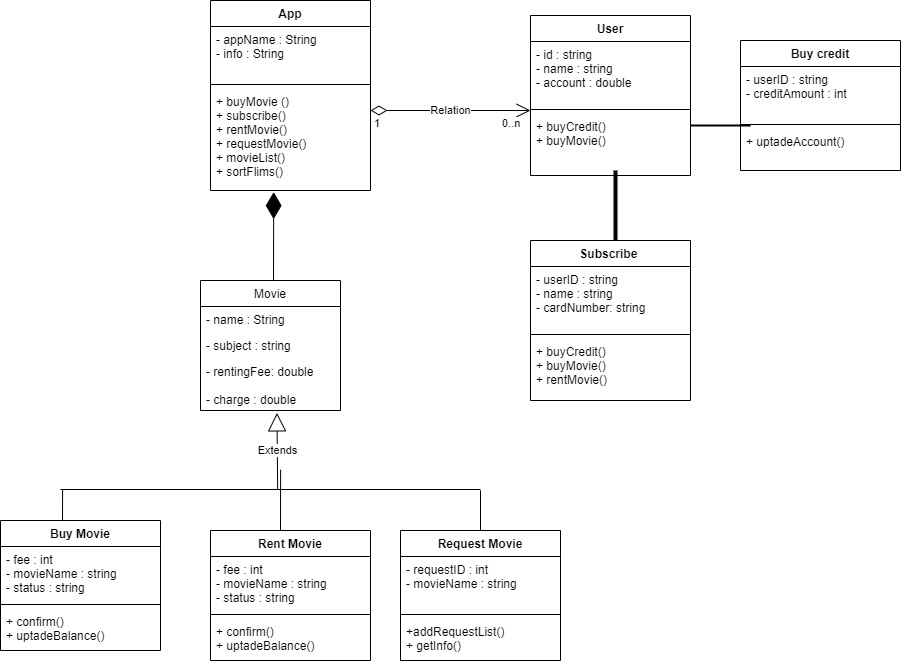

The diagram above was exported from draw.io. Its source (the exported page's mxGraphModel, read from the mxfile embedded in the PNG):
<mxGraphModel dx="1237" dy="540" grid="1" gridSize="10" guides="1" tooltips="1" connect="1" arrows="1" fold="1" page="1" pageScale="1" pageWidth="850" pageHeight="1100" background="none" math="0" shadow="0">
  <root>
    <mxCell id="0" />
    <mxCell id="1" parent="0" />
    <mxCell id="eQzFFG46YaiYN5gYC_2v-1" value="App" style="swimlane;fontStyle=1;align=center;verticalAlign=top;childLayout=stackLayout;horizontal=1;startSize=26;horizontalStack=0;resizeParent=1;resizeParentMax=0;resizeLast=0;collapsible=1;marginBottom=0;" vertex="1" parent="1">
      <mxGeometry x="210" y="40" width="160" height="190" as="geometry" />
    </mxCell>
    <mxCell id="eQzFFG46YaiYN5gYC_2v-2" value="- appName : String&#10;- info : String" style="text;strokeColor=none;fillColor=none;align=left;verticalAlign=top;spacingLeft=4;spacingRight=4;overflow=hidden;rotatable=0;points=[[0,0.5],[1,0.5]];portConstraint=eastwest;" vertex="1" parent="eQzFFG46YaiYN5gYC_2v-1">
      <mxGeometry y="26" width="160" height="54" as="geometry" />
    </mxCell>
    <mxCell id="eQzFFG46YaiYN5gYC_2v-3" value="" style="line;strokeWidth=1;fillColor=none;align=left;verticalAlign=middle;spacingTop=-1;spacingLeft=3;spacingRight=3;rotatable=0;labelPosition=right;points=[];portConstraint=eastwest;" vertex="1" parent="eQzFFG46YaiYN5gYC_2v-1">
      <mxGeometry y="80" width="160" height="8" as="geometry" />
    </mxCell>
    <mxCell id="eQzFFG46YaiYN5gYC_2v-4" value="+ buyMovie ()&#10;+ subscribe()&#10;+ rentMovie()&#10;+ requestMovie()&#10;+ movieList()&#10;+ sortFlims()" style="text;strokeColor=none;fillColor=none;align=left;verticalAlign=top;spacingLeft=4;spacingRight=4;overflow=hidden;rotatable=0;points=[[0,0.5],[1,0.5]];portConstraint=eastwest;" vertex="1" parent="eQzFFG46YaiYN5gYC_2v-1">
      <mxGeometry y="88" width="160" height="102" as="geometry" />
    </mxCell>
    <mxCell id="eQzFFG46YaiYN5gYC_2v-5" value="User" style="swimlane;fontStyle=1;align=center;verticalAlign=top;childLayout=stackLayout;horizontal=1;startSize=26;horizontalStack=0;resizeParent=1;resizeParentMax=0;resizeLast=0;collapsible=1;marginBottom=0;" vertex="1" parent="1">
      <mxGeometry x="530" y="55" width="160" height="160" as="geometry" />
    </mxCell>
    <mxCell id="eQzFFG46YaiYN5gYC_2v-6" value="- id : string&#10;- name : string&#10;- account : double" style="text;strokeColor=none;fillColor=none;align=left;verticalAlign=top;spacingLeft=4;spacingRight=4;overflow=hidden;rotatable=0;points=[[0,0.5],[1,0.5]];portConstraint=eastwest;" vertex="1" parent="eQzFFG46YaiYN5gYC_2v-5">
      <mxGeometry y="26" width="160" height="64" as="geometry" />
    </mxCell>
    <mxCell id="eQzFFG46YaiYN5gYC_2v-7" value="" style="line;strokeWidth=1;fillColor=none;align=left;verticalAlign=middle;spacingTop=-1;spacingLeft=3;spacingRight=3;rotatable=0;labelPosition=right;points=[];portConstraint=eastwest;" vertex="1" parent="eQzFFG46YaiYN5gYC_2v-5">
      <mxGeometry y="90" width="160" height="8" as="geometry" />
    </mxCell>
    <mxCell id="eQzFFG46YaiYN5gYC_2v-8" value="+ buyCredit()&#10;+ buyMovie()" style="text;strokeColor=none;fillColor=none;align=left;verticalAlign=top;spacingLeft=4;spacingRight=4;overflow=hidden;rotatable=0;points=[[0,0.5],[1,0.5]];portConstraint=eastwest;" vertex="1" parent="eQzFFG46YaiYN5gYC_2v-5">
      <mxGeometry y="98" width="160" height="62" as="geometry" />
    </mxCell>
    <mxCell id="eQzFFG46YaiYN5gYC_2v-9" value="Buy credit" style="swimlane;fontStyle=1;align=center;verticalAlign=top;childLayout=stackLayout;horizontal=1;startSize=26;horizontalStack=0;resizeParent=1;resizeParentMax=0;resizeLast=0;collapsible=1;marginBottom=0;" vertex="1" parent="1">
      <mxGeometry x="740" y="80" width="160" height="130" as="geometry" />
    </mxCell>
    <mxCell id="eQzFFG46YaiYN5gYC_2v-10" value="- userID : string&#10;- creditAmount : int" style="text;strokeColor=none;fillColor=none;align=left;verticalAlign=top;spacingLeft=4;spacingRight=4;overflow=hidden;rotatable=0;points=[[0,0.5],[1,0.5]];portConstraint=eastwest;" vertex="1" parent="eQzFFG46YaiYN5gYC_2v-9">
      <mxGeometry y="26" width="160" height="54" as="geometry" />
    </mxCell>
    <mxCell id="eQzFFG46YaiYN5gYC_2v-11" value="" style="line;strokeWidth=1;fillColor=none;align=left;verticalAlign=middle;spacingTop=-1;spacingLeft=3;spacingRight=3;rotatable=0;labelPosition=right;points=[];portConstraint=eastwest;" vertex="1" parent="eQzFFG46YaiYN5gYC_2v-9">
      <mxGeometry y="80" width="160" height="8" as="geometry" />
    </mxCell>
    <mxCell id="eQzFFG46YaiYN5gYC_2v-12" value="+ uptadeAccount()" style="text;strokeColor=none;fillColor=none;align=left;verticalAlign=top;spacingLeft=4;spacingRight=4;overflow=hidden;rotatable=0;points=[[0,0.5],[1,0.5]];portConstraint=eastwest;" vertex="1" parent="eQzFFG46YaiYN5gYC_2v-9">
      <mxGeometry y="88" width="160" height="42" as="geometry" />
    </mxCell>
    <mxCell id="eQzFFG46YaiYN5gYC_2v-13" value="Subscribe " style="swimlane;fontStyle=1;align=center;verticalAlign=top;childLayout=stackLayout;horizontal=1;startSize=26;horizontalStack=0;resizeParent=1;resizeParentMax=0;resizeLast=0;collapsible=1;marginBottom=0;" vertex="1" parent="1">
      <mxGeometry x="530" y="280" width="160" height="160" as="geometry" />
    </mxCell>
    <mxCell id="eQzFFG46YaiYN5gYC_2v-14" value="- userID : string&#10;- name : string&#10;- cardNumber: string" style="text;strokeColor=none;fillColor=none;align=left;verticalAlign=top;spacingLeft=4;spacingRight=4;overflow=hidden;rotatable=0;points=[[0,0.5],[1,0.5]];portConstraint=eastwest;" vertex="1" parent="eQzFFG46YaiYN5gYC_2v-13">
      <mxGeometry y="26" width="160" height="64" as="geometry" />
    </mxCell>
    <mxCell id="eQzFFG46YaiYN5gYC_2v-15" value="" style="line;strokeWidth=1;fillColor=none;align=left;verticalAlign=middle;spacingTop=-1;spacingLeft=3;spacingRight=3;rotatable=0;labelPosition=right;points=[];portConstraint=eastwest;" vertex="1" parent="eQzFFG46YaiYN5gYC_2v-13">
      <mxGeometry y="90" width="160" height="8" as="geometry" />
    </mxCell>
    <mxCell id="eQzFFG46YaiYN5gYC_2v-16" value="+ buyCredit()&#10;+ buyMovie()&#10;+ rentMovie()" style="text;strokeColor=none;fillColor=none;align=left;verticalAlign=top;spacingLeft=4;spacingRight=4;overflow=hidden;rotatable=0;points=[[0,0.5],[1,0.5]];portConstraint=eastwest;" vertex="1" parent="eQzFFG46YaiYN5gYC_2v-13">
      <mxGeometry y="98" width="160" height="62" as="geometry" />
    </mxCell>
    <mxCell id="eQzFFG46YaiYN5gYC_2v-21" value="Request Movie" style="swimlane;fontStyle=1;align=center;verticalAlign=top;childLayout=stackLayout;horizontal=1;startSize=26;horizontalStack=0;resizeParent=1;resizeParentMax=0;resizeLast=0;collapsible=1;marginBottom=0;" vertex="1" parent="1">
      <mxGeometry x="400" y="570" width="160" height="130" as="geometry" />
    </mxCell>
    <mxCell id="eQzFFG46YaiYN5gYC_2v-22" value="- requestID : int&#10;- movieName : string" style="text;strokeColor=none;fillColor=none;align=left;verticalAlign=top;spacingLeft=4;spacingRight=4;overflow=hidden;rotatable=0;points=[[0,0.5],[1,0.5]];portConstraint=eastwest;" vertex="1" parent="eQzFFG46YaiYN5gYC_2v-21">
      <mxGeometry y="26" width="160" height="54" as="geometry" />
    </mxCell>
    <mxCell id="eQzFFG46YaiYN5gYC_2v-23" value="" style="line;strokeWidth=1;fillColor=none;align=left;verticalAlign=middle;spacingTop=-1;spacingLeft=3;spacingRight=3;rotatable=0;labelPosition=right;points=[];portConstraint=eastwest;" vertex="1" parent="eQzFFG46YaiYN5gYC_2v-21">
      <mxGeometry y="80" width="160" height="8" as="geometry" />
    </mxCell>
    <mxCell id="eQzFFG46YaiYN5gYC_2v-24" value="+addRequestList()&#10;+ getInfo()" style="text;strokeColor=none;fillColor=none;align=left;verticalAlign=top;spacingLeft=4;spacingRight=4;overflow=hidden;rotatable=0;points=[[0,0.5],[1,0.5]];portConstraint=eastwest;" vertex="1" parent="eQzFFG46YaiYN5gYC_2v-21">
      <mxGeometry y="88" width="160" height="42" as="geometry" />
    </mxCell>
    <mxCell id="eQzFFG46YaiYN5gYC_2v-25" value="Buy Movie" style="swimlane;fontStyle=1;align=center;verticalAlign=top;childLayout=stackLayout;horizontal=1;startSize=26;horizontalStack=0;resizeParent=1;resizeParentMax=0;resizeLast=0;collapsible=1;marginBottom=0;" vertex="1" parent="1">
      <mxGeometry y="560" width="160" height="130" as="geometry" />
    </mxCell>
    <mxCell id="eQzFFG46YaiYN5gYC_2v-26" value="- fee : int&#10;- movieName : string&#10;- status : string" style="text;strokeColor=none;fillColor=none;align=left;verticalAlign=top;spacingLeft=4;spacingRight=4;overflow=hidden;rotatable=0;points=[[0,0.5],[1,0.5]];portConstraint=eastwest;" vertex="1" parent="eQzFFG46YaiYN5gYC_2v-25">
      <mxGeometry y="26" width="160" height="54" as="geometry" />
    </mxCell>
    <mxCell id="eQzFFG46YaiYN5gYC_2v-27" value="" style="line;strokeWidth=1;fillColor=none;align=left;verticalAlign=middle;spacingTop=-1;spacingLeft=3;spacingRight=3;rotatable=0;labelPosition=right;points=[];portConstraint=eastwest;" vertex="1" parent="eQzFFG46YaiYN5gYC_2v-25">
      <mxGeometry y="80" width="160" height="8" as="geometry" />
    </mxCell>
    <mxCell id="eQzFFG46YaiYN5gYC_2v-28" value="+ confirm()&#10;+ uptadeBalance()" style="text;strokeColor=none;fillColor=none;align=left;verticalAlign=top;spacingLeft=4;spacingRight=4;overflow=hidden;rotatable=0;points=[[0,0.5],[1,0.5]];portConstraint=eastwest;" vertex="1" parent="eQzFFG46YaiYN5gYC_2v-25">
      <mxGeometry y="88" width="160" height="42" as="geometry" />
    </mxCell>
    <mxCell id="eQzFFG46YaiYN5gYC_2v-29" value="Rent Movie" style="swimlane;fontStyle=1;align=center;verticalAlign=top;childLayout=stackLayout;horizontal=1;startSize=26;horizontalStack=0;resizeParent=1;resizeParentMax=0;resizeLast=0;collapsible=1;marginBottom=0;" vertex="1" parent="1">
      <mxGeometry x="210" y="570" width="160" height="130" as="geometry" />
    </mxCell>
    <mxCell id="eQzFFG46YaiYN5gYC_2v-30" value="- fee : int&#10;- movieName : string&#10;- status : string" style="text;strokeColor=none;fillColor=none;align=left;verticalAlign=top;spacingLeft=4;spacingRight=4;overflow=hidden;rotatable=0;points=[[0,0.5],[1,0.5]];portConstraint=eastwest;" vertex="1" parent="eQzFFG46YaiYN5gYC_2v-29">
      <mxGeometry y="26" width="160" height="54" as="geometry" />
    </mxCell>
    <mxCell id="eQzFFG46YaiYN5gYC_2v-31" value="" style="line;strokeWidth=1;fillColor=none;align=left;verticalAlign=middle;spacingTop=-1;spacingLeft=3;spacingRight=3;rotatable=0;labelPosition=right;points=[];portConstraint=eastwest;" vertex="1" parent="eQzFFG46YaiYN5gYC_2v-29">
      <mxGeometry y="80" width="160" height="8" as="geometry" />
    </mxCell>
    <mxCell id="eQzFFG46YaiYN5gYC_2v-32" value="+ confirm()&#10;+ uptadeBalance()" style="text;strokeColor=none;fillColor=none;align=left;verticalAlign=top;spacingLeft=4;spacingRight=4;overflow=hidden;rotatable=0;points=[[0,0.5],[1,0.5]];portConstraint=eastwest;" vertex="1" parent="eQzFFG46YaiYN5gYC_2v-29">
      <mxGeometry y="88" width="160" height="42" as="geometry" />
    </mxCell>
    <mxCell id="eQzFFG46YaiYN5gYC_2v-33" value="Relation" style="endArrow=open;html=1;endSize=12;startArrow=diamondThin;startSize=14;startFill=0;edgeStyle=orthogonalEdgeStyle;rounded=0;" edge="1" parent="1">
      <mxGeometry relative="1" as="geometry">
        <mxPoint x="370" y="150" as="sourcePoint" />
        <mxPoint x="530" y="150" as="targetPoint" />
      </mxGeometry>
    </mxCell>
    <mxCell id="eQzFFG46YaiYN5gYC_2v-34" value="0..n" style="edgeLabel;resizable=0;html=1;align=left;verticalAlign=top;" connectable="0" vertex="1" parent="eQzFFG46YaiYN5gYC_2v-33">
      <mxGeometry x="-1" relative="1" as="geometry">
        <mxPoint x="130" as="offset" />
      </mxGeometry>
    </mxCell>
    <mxCell id="eQzFFG46YaiYN5gYC_2v-35" value="1" style="edgeLabel;resizable=0;html=1;align=right;verticalAlign=top;" connectable="0" vertex="1" parent="eQzFFG46YaiYN5gYC_2v-33">
      <mxGeometry x="1" relative="1" as="geometry">
        <mxPoint x="-150" as="offset" />
      </mxGeometry>
    </mxCell>
    <mxCell id="eQzFFG46YaiYN5gYC_2v-36" value="" style="line;strokeWidth=2;html=1;" vertex="1" parent="1">
      <mxGeometry x="690" y="160" width="60" height="10" as="geometry" />
    </mxCell>
    <mxCell id="eQzFFG46YaiYN5gYC_2v-37" value="" style="line;strokeWidth=4;direction=south;html=1;perimeter=backbonePerimeter;points=[];outlineConnect=0;" vertex="1" parent="1">
      <mxGeometry x="610" y="210" width="10" height="70" as="geometry" />
    </mxCell>
    <mxCell id="eQzFFG46YaiYN5gYC_2v-38" value="Movie" style="swimlane;fontStyle=0;childLayout=stackLayout;horizontal=1;startSize=26;fillColor=none;horizontalStack=0;resizeParent=1;resizeParentMax=0;resizeLast=0;collapsible=1;marginBottom=0;" vertex="1" parent="1">
      <mxGeometry x="200" y="320" width="140" height="130" as="geometry" />
    </mxCell>
    <mxCell id="eQzFFG46YaiYN5gYC_2v-39" value="- name : String" style="text;strokeColor=none;fillColor=none;align=left;verticalAlign=top;spacingLeft=4;spacingRight=4;overflow=hidden;rotatable=0;points=[[0,0.5],[1,0.5]];portConstraint=eastwest;" vertex="1" parent="eQzFFG46YaiYN5gYC_2v-38">
      <mxGeometry y="26" width="140" height="26" as="geometry" />
    </mxCell>
    <mxCell id="eQzFFG46YaiYN5gYC_2v-40" value="- subject : string" style="text;strokeColor=none;fillColor=none;align=left;verticalAlign=top;spacingLeft=4;spacingRight=4;overflow=hidden;rotatable=0;points=[[0,0.5],[1,0.5]];portConstraint=eastwest;" vertex="1" parent="eQzFFG46YaiYN5gYC_2v-38">
      <mxGeometry y="52" width="140" height="26" as="geometry" />
    </mxCell>
    <mxCell id="eQzFFG46YaiYN5gYC_2v-41" value="- rentingFee: double&#10;&#10;- charge : double" style="text;strokeColor=none;fillColor=none;align=left;verticalAlign=top;spacingLeft=4;spacingRight=4;overflow=hidden;rotatable=0;points=[[0,0.5],[1,0.5]];portConstraint=eastwest;" vertex="1" parent="eQzFFG46YaiYN5gYC_2v-38">
      <mxGeometry y="78" width="140" height="52" as="geometry" />
    </mxCell>
    <mxCell id="eQzFFG46YaiYN5gYC_2v-42" value="" style="endArrow=diamondThin;endFill=1;endSize=24;html=1;rounded=0;entryX=0.395;entryY=1.016;entryDx=0;entryDy=0;entryPerimeter=0;" edge="1" parent="1" target="eQzFFG46YaiYN5gYC_2v-4">
      <mxGeometry width="160" relative="1" as="geometry">
        <mxPoint x="273" y="320" as="sourcePoint" />
        <mxPoint x="360" y="290" as="targetPoint" />
      </mxGeometry>
    </mxCell>
    <mxCell id="eQzFFG46YaiYN5gYC_2v-43" value="Extends" style="endArrow=block;endSize=16;endFill=0;html=1;rounded=0;entryX=0.546;entryY=1.046;entryDx=0;entryDy=0;entryPerimeter=0;exitX=0.517;exitY=0.2;exitDx=0;exitDy=0;exitPerimeter=0;" edge="1" parent="1" source="eQzFFG46YaiYN5gYC_2v-44" target="eQzFFG46YaiYN5gYC_2v-41">
      <mxGeometry width="160" relative="1" as="geometry">
        <mxPoint x="276" y="520" as="sourcePoint" />
        <mxPoint x="350" y="530" as="targetPoint" />
      </mxGeometry>
    </mxCell>
    <mxCell id="eQzFFG46YaiYN5gYC_2v-44" value="" style="line;strokeWidth=1;fillColor=none;align=left;verticalAlign=middle;spacingTop=-1;spacingLeft=3;spacingRight=3;rotatable=0;labelPosition=right;points=[];portConstraint=eastwest;" vertex="1" parent="1">
      <mxGeometry x="60" y="528" width="420" height="2" as="geometry" />
    </mxCell>
    <mxCell id="eQzFFG46YaiYN5gYC_2v-45" value="" style="endArrow=none;html=1;rounded=0;entryX=0.005;entryY=0.6;entryDx=0;entryDy=0;entryPerimeter=0;" edge="1" parent="1" target="eQzFFG46YaiYN5gYC_2v-44">
      <mxGeometry width="50" height="50" relative="1" as="geometry">
        <mxPoint x="62" y="560" as="sourcePoint" />
        <mxPoint x="100" y="500" as="targetPoint" />
      </mxGeometry>
    </mxCell>
    <mxCell id="eQzFFG46YaiYN5gYC_2v-48" value="" style="endArrow=none;html=1;rounded=0;entryX=0.005;entryY=0.6;entryDx=0;entryDy=0;entryPerimeter=0;" edge="1" parent="1">
      <mxGeometry width="50" height="50" relative="1" as="geometry">
        <mxPoint x="280" y="570" as="sourcePoint" />
        <mxPoint x="280.1" y="509.2" as="targetPoint" />
      </mxGeometry>
    </mxCell>
    <mxCell id="eQzFFG46YaiYN5gYC_2v-50" value="" style="endArrow=none;html=1;rounded=0;exitX=0.5;exitY=0;exitDx=0;exitDy=0;" edge="1" parent="1" source="eQzFFG46YaiYN5gYC_2v-21">
      <mxGeometry width="50" height="50" relative="1" as="geometry">
        <mxPoint x="430" y="580" as="sourcePoint" />
        <mxPoint x="480" y="530" as="targetPoint" />
      </mxGeometry>
    </mxCell>
  </root>
</mxGraphModel>